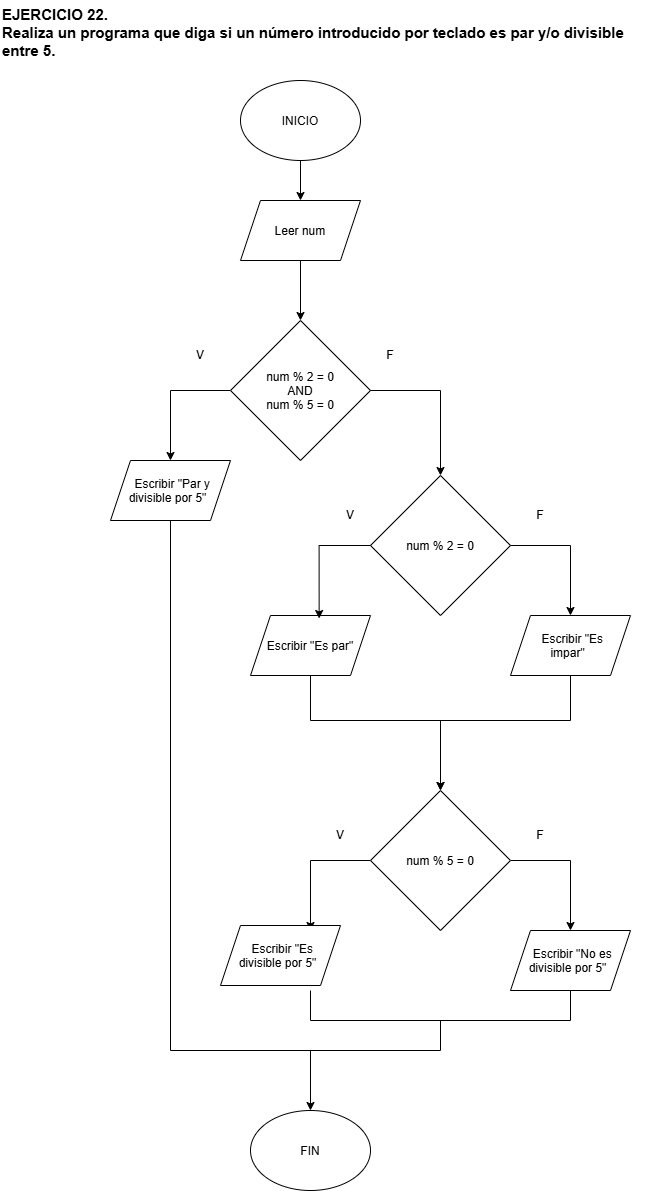

The diagram above was exported from draw.io. Its source (the exported page's mxGraphModel, read from the mxfile embedded in the PNG):
<mxGraphModel dx="930" dy="1336" grid="1" gridSize="10" guides="1" tooltips="1" connect="1" arrows="1" fold="1" page="1" pageScale="1" pageWidth="827" pageHeight="1169" background="light-dark(#ffffff, #121212)" math="0" shadow="0">
  <root>
    <mxCell id="0" />
    <mxCell id="1" parent="0" />
    <mxCell id="DxGRZnc5OPe31PlmELkV-1" parent="1" style="text;html=1;whiteSpace=wrap;strokeColor=none;fillColor=none;align=left;verticalAlign=middle;rounded=0;" value="&lt;b&gt;&lt;font style=&quot;font-size: 15px;&quot;&gt;EJERCICIO 22.&lt;br&gt;&lt;/font&gt;&lt;/b&gt;&lt;div style=&quot;&quot;&gt;&lt;b&gt;&lt;font style=&quot;font-size: 15px;&quot;&gt;&lt;span style=&quot;background-color: transparent; color: light-dark(rgb(0, 0, 0), rgb(255, 255, 255));&quot;&gt;Realiza un programa que diga si un número introducido por teclado es par y/o divisible entre&amp;nbsp;&lt;/span&gt;&lt;span style=&quot;background-color: transparent; color: light-dark(rgb(0, 0, 0), rgb(255, 255, 255));&quot;&gt;5.&lt;/span&gt;&lt;/font&gt;&lt;/b&gt;&lt;/div&gt;&lt;div&gt;&lt;br&gt;&lt;/div&gt;" vertex="1">
      <mxGeometry height="80" width="670" x="70" y="40" as="geometry" />
    </mxCell>
    <mxCell id="DxGRZnc5OPe31PlmELkV-8" edge="1" parent="1" source="DxGRZnc5OPe31PlmELkV-2" style="edgeStyle=orthogonalEdgeStyle;rounded=0;orthogonalLoop=1;jettySize=auto;html=1;" target="DxGRZnc5OPe31PlmELkV-3" value="">
      <mxGeometry relative="1" as="geometry" />
    </mxCell>
    <mxCell id="DxGRZnc5OPe31PlmELkV-2" parent="1" style="ellipse;whiteSpace=wrap;html=1;shapeInside=1;" value="INICIO" vertex="1">
      <mxGeometry height="80" width="120" x="310" y="120" as="geometry" />
    </mxCell>
    <mxCell id="DxGRZnc5OPe31PlmELkV-9" edge="1" parent="1" source="DxGRZnc5OPe31PlmELkV-3" style="edgeStyle=orthogonalEdgeStyle;rounded=0;orthogonalLoop=1;jettySize=auto;html=1;" target="DxGRZnc5OPe31PlmELkV-4" value="">
      <mxGeometry relative="1" as="geometry" />
    </mxCell>
    <mxCell id="DxGRZnc5OPe31PlmELkV-3" parent="1" style="shape=parallelogram;perimeter=parallelogramPerimeter;whiteSpace=wrap;html=1;shapeInside=1;fixedSize=1;" value="Leer num" vertex="1">
      <mxGeometry height="60" width="120" x="310" y="240" as="geometry" />
    </mxCell>
    <mxCell id="DxGRZnc5OPe31PlmELkV-6" edge="1" parent="1" source="DxGRZnc5OPe31PlmELkV-4" style="edgeStyle=orthogonalEdgeStyle;rounded=0;orthogonalLoop=1;jettySize=auto;html=1;" target="DxGRZnc5OPe31PlmELkV-5">
      <mxGeometry relative="1" as="geometry">
        <Array as="points">
          <mxPoint x="240" y="430" />
        </Array>
      </mxGeometry>
    </mxCell>
    <mxCell id="DxGRZnc5OPe31PlmELkV-13" edge="1" parent="1" source="DxGRZnc5OPe31PlmELkV-4" style="edgeStyle=orthogonalEdgeStyle;rounded=0;orthogonalLoop=1;jettySize=auto;html=1;entryX=0.5;entryY=0;entryDx=0;entryDy=0;" target="DxGRZnc5OPe31PlmELkV-12">
      <mxGeometry relative="1" as="geometry">
        <Array as="points">
          <mxPoint x="510" y="430" />
        </Array>
      </mxGeometry>
    </mxCell>
    <mxCell id="DxGRZnc5OPe31PlmELkV-4" parent="1" style="rhombus;whiteSpace=wrap;html=1;shapeInside=1;" value="num % 2 = 0&lt;br&gt;AND&lt;br&gt;num % 5 = 0" vertex="1">
      <mxGeometry height="140" width="140" x="300" y="360" as="geometry" />
    </mxCell>
    <mxCell id="DxGRZnc5OPe31PlmELkV-32" edge="1" parent="1" source="DxGRZnc5OPe31PlmELkV-5" style="edgeStyle=orthogonalEdgeStyle;rounded=0;orthogonalLoop=1;jettySize=auto;html=1;endArrow=none;endFill=0;">
      <mxGeometry relative="1" x="0.012" as="geometry">
        <Array as="points">
          <mxPoint x="240" y="1090" />
          <mxPoint x="510" y="1090" />
        </Array>
        <mxPoint x="510" y="1060" as="targetPoint" />
      </mxGeometry>
    </mxCell>
    <mxCell id="DxGRZnc5OPe31PlmELkV-5" parent="1" style="shape=parallelogram;perimeter=parallelogramPerimeter;whiteSpace=wrap;html=1;shapeInside=1;fixedSize=1;" value="Escribir &quot;Par y divisible por 5&quot;" vertex="1">
      <mxGeometry height="60" width="120" x="180" y="500" as="geometry" />
    </mxCell>
    <mxCell id="DxGRZnc5OPe31PlmELkV-7" parent="1" style="text;html=1;whiteSpace=wrap;strokeColor=none;fillColor=none;align=center;verticalAlign=middle;rounded=0;" value="V" vertex="1">
      <mxGeometry height="30" width="60" x="240" y="380" as="geometry" />
    </mxCell>
    <mxCell id="DxGRZnc5OPe31PlmELkV-19" edge="1" parent="1" source="DxGRZnc5OPe31PlmELkV-12" style="edgeStyle=orthogonalEdgeStyle;rounded=0;orthogonalLoop=1;jettySize=auto;html=1;entryX=0.5;entryY=0;entryDx=0;entryDy=0;" target="DxGRZnc5OPe31PlmELkV-18">
      <mxGeometry relative="1" as="geometry">
        <Array as="points">
          <mxPoint x="640" y="585" />
        </Array>
      </mxGeometry>
    </mxCell>
    <mxCell id="DxGRZnc5OPe31PlmELkV-12" parent="1" style="rhombus;whiteSpace=wrap;html=1;shapeInside=1;" value="num % 2 = 0&lt;br&gt;&lt;div&gt;&lt;br/&gt;&lt;/div&gt;" vertex="1">
      <mxGeometry height="140" width="140" x="440" y="515" as="geometry" />
    </mxCell>
    <mxCell id="DxGRZnc5OPe31PlmELkV-14" parent="1" style="text;html=1;whiteSpace=wrap;strokeColor=none;fillColor=none;align=center;verticalAlign=middle;rounded=0;" value="F" vertex="1">
      <mxGeometry height="30" width="60" x="430" y="380" as="geometry" />
    </mxCell>
    <mxCell id="DxGRZnc5OPe31PlmELkV-35" edge="1" parent="1" source="DxGRZnc5OPe31PlmELkV-15" style="edgeStyle=orthogonalEdgeStyle;rounded=0;orthogonalLoop=1;jettySize=auto;html=1;entryX=0.5;entryY=0;entryDx=0;entryDy=0;" target="DxGRZnc5OPe31PlmELkV-22">
      <mxGeometry relative="1" as="geometry">
        <Array as="points">
          <mxPoint x="380" y="760" />
          <mxPoint x="510" y="760" />
        </Array>
      </mxGeometry>
    </mxCell>
    <mxCell id="DxGRZnc5OPe31PlmELkV-15" parent="1" style="shape=parallelogram;perimeter=parallelogramPerimeter;whiteSpace=wrap;html=1;shapeInside=1;fixedSize=1;" value="Escribir &quot;Es par&quot;" vertex="1">
      <mxGeometry height="60" width="120" x="320" y="655" as="geometry" />
    </mxCell>
    <mxCell id="DxGRZnc5OPe31PlmELkV-16" edge="1" parent="1" source="DxGRZnc5OPe31PlmELkV-12" style="edgeStyle=orthogonalEdgeStyle;rounded=0;orthogonalLoop=1;jettySize=auto;html=1;entryX=0.572;entryY=0.05;entryDx=0;entryDy=0;entryPerimeter=0;" target="DxGRZnc5OPe31PlmELkV-15">
      <mxGeometry relative="1" as="geometry">
        <Array as="points">
          <mxPoint x="388.6" y="585" />
        </Array>
      </mxGeometry>
    </mxCell>
    <mxCell id="DxGRZnc5OPe31PlmELkV-17" parent="1" style="text;html=1;whiteSpace=wrap;strokeColor=none;fillColor=none;align=center;verticalAlign=middle;rounded=0;" value="V" vertex="1">
      <mxGeometry height="30" width="60" x="390" y="540" as="geometry" />
    </mxCell>
    <mxCell id="DxGRZnc5OPe31PlmELkV-23" edge="1" parent="1" source="DxGRZnc5OPe31PlmELkV-18" style="edgeStyle=orthogonalEdgeStyle;rounded=0;orthogonalLoop=1;jettySize=auto;html=1;entryX=0.5;entryY=0;entryDx=0;entryDy=0;" target="DxGRZnc5OPe31PlmELkV-22" value="">
      <mxGeometry relative="1" x="0.249" as="geometry">
        <Array as="points">
          <mxPoint x="640" y="760" />
          <mxPoint x="510" y="760" />
        </Array>
      </mxGeometry>
    </mxCell>
    <mxCell id="DxGRZnc5OPe31PlmELkV-18" parent="1" style="shape=parallelogram;perimeter=parallelogramPerimeter;whiteSpace=wrap;html=1;shapeInside=1;fixedSize=1;" value="Escribir &quot;Es impar&quot;" vertex="1">
      <mxGeometry height="60" width="120" x="580" y="655" as="geometry" />
    </mxCell>
    <mxCell id="DxGRZnc5OPe31PlmELkV-20" parent="1" style="text;html=1;whiteSpace=wrap;strokeColor=none;fillColor=none;align=center;verticalAlign=middle;rounded=0;" value="F" vertex="1">
      <mxGeometry height="30" width="60" x="580" y="540" as="geometry" />
    </mxCell>
    <mxCell id="DxGRZnc5OPe31PlmELkV-25" edge="1" parent="1" source="DxGRZnc5OPe31PlmELkV-22" style="edgeStyle=orthogonalEdgeStyle;rounded=0;orthogonalLoop=1;jettySize=auto;html=1;entryX=0.5;entryY=0;entryDx=0;entryDy=0;">
      <mxGeometry relative="1" as="geometry">
        <Array as="points">
          <mxPoint x="380" y="900" />
        </Array>
        <mxPoint x="380" y="970" as="targetPoint" />
      </mxGeometry>
    </mxCell>
    <mxCell id="DxGRZnc5OPe31PlmELkV-27" edge="1" parent="1" source="DxGRZnc5OPe31PlmELkV-22" style="edgeStyle=orthogonalEdgeStyle;rounded=0;orthogonalLoop=1;jettySize=auto;html=1;entryX=0.5;entryY=0;entryDx=0;entryDy=0;">
      <mxGeometry relative="1" as="geometry">
        <Array as="points">
          <mxPoint x="640" y="900" />
        </Array>
        <mxPoint x="640" y="970" as="targetPoint" />
      </mxGeometry>
    </mxCell>
    <mxCell id="DxGRZnc5OPe31PlmELkV-22" parent="1" style="rhombus;whiteSpace=wrap;html=1;shapeInside=1;" value="num % 5 = 0&lt;br&gt;&lt;div&gt;&lt;br&gt;&lt;/div&gt;" vertex="1">
      <mxGeometry height="140" width="140" x="440" y="830" as="geometry" />
    </mxCell>
    <mxCell id="DxGRZnc5OPe31PlmELkV-24" parent="1" style="shape=parallelogram;perimeter=parallelogramPerimeter;whiteSpace=wrap;html=1;shapeInside=1;fixedSize=1;" value="Escribir &quot;Es divisible por 5&quot;" vertex="1">
      <mxGeometry height="60" width="120" x="290" y="965" as="geometry" />
    </mxCell>
    <mxCell id="DxGRZnc5OPe31PlmELkV-30" edge="1" parent="1" style="edgeStyle=orthogonalEdgeStyle;rounded=0;orthogonalLoop=1;jettySize=auto;html=1;entryX=0.5;entryY=1;entryDx=0;entryDy=0;endArrow=none;endFill=0;">
      <mxGeometry relative="1" x="0.0688" as="geometry">
        <Array as="points">
          <mxPoint x="640" y="1060" />
          <mxPoint x="380" y="1060" />
        </Array>
        <mxPoint x="640" y="1030" as="sourcePoint" />
        <mxPoint x="380" y="1030" as="targetPoint" />
      </mxGeometry>
    </mxCell>
    <mxCell id="DxGRZnc5OPe31PlmELkV-26" parent="1" style="shape=parallelogram;perimeter=parallelogramPerimeter;whiteSpace=wrap;html=1;shapeInside=1;fixedSize=1;" value="Escribir &quot;No es divisible por 5&quot;" vertex="1">
      <mxGeometry height="60" width="120" x="580" y="970" as="geometry" />
    </mxCell>
    <mxCell id="DxGRZnc5OPe31PlmELkV-28" parent="1" style="text;html=1;whiteSpace=wrap;strokeColor=none;fillColor=none;align=center;verticalAlign=middle;rounded=0;" value="V" vertex="1">
      <mxGeometry height="30" width="60" x="380" y="860" as="geometry" />
    </mxCell>
    <mxCell id="DxGRZnc5OPe31PlmELkV-29" parent="1" style="text;html=1;whiteSpace=wrap;strokeColor=none;fillColor=none;align=center;verticalAlign=middle;rounded=0;" value="F" vertex="1">
      <mxGeometry height="30" width="60" x="580" y="860" as="geometry" />
    </mxCell>
    <mxCell id="DxGRZnc5OPe31PlmELkV-33" parent="1" style="ellipse;whiteSpace=wrap;html=1;shapeInside=1;" value="FIN" vertex="1">
      <mxGeometry height="80" width="120" x="320" y="1150" as="geometry" />
    </mxCell>
    <mxCell id="DxGRZnc5OPe31PlmELkV-34" edge="1" parent="1" style="endArrow=classic;html=1;rounded=0;entryX=0.5;entryY=0;entryDx=0;entryDy=0;" target="DxGRZnc5OPe31PlmELkV-33" value="">
      <mxGeometry height="50" relative="1" width="50" as="geometry">
        <mxPoint x="380" y="1090" as="sourcePoint" />
        <mxPoint x="380" y="680" as="targetPoint" />
      </mxGeometry>
    </mxCell>
  </root>
</mxGraphModel>